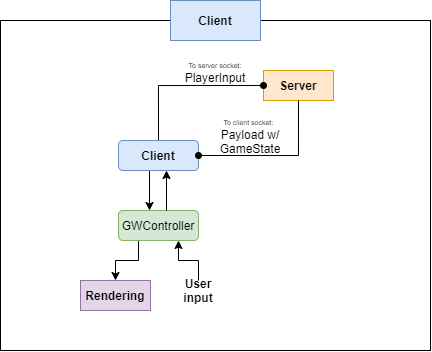

The diagram above was exported from draw.io. Its source (the exported page's mxGraphModel, read from the mxfile embedded in the PNG):
<mxGraphModel dx="981" dy="486" grid="1" gridSize="10" guides="1" tooltips="1" connect="1" arrows="1" fold="1" page="1" pageScale="1" pageWidth="850" pageHeight="1100" math="0" shadow="0">
  <root>
    <mxCell id="0" />
    <mxCell id="1" parent="0" />
    <mxCell id="2" value="" style="rounded=0;whiteSpace=wrap;html=1;" vertex="1" parent="1">
      <mxGeometry x="400" y="690" width="430" height="330" as="geometry" />
    </mxCell>
    <mxCell id="3" value="Server" style="rounded=0;whiteSpace=wrap;html=1;fillColor=#ffe6cc;strokeColor=#d79b00;fontStyle=1" vertex="1" parent="1">
      <mxGeometry x="663" y="740" width="70" height="30" as="geometry" />
    </mxCell>
    <mxCell id="4" value="Client" style="rounded=0;whiteSpace=wrap;html=1;fillColor=#dae8fc;strokeColor=#6c8ebf;fontStyle=1" vertex="1" parent="1">
      <mxGeometry x="570" y="670" width="90" height="40" as="geometry" />
    </mxCell>
    <mxCell id="5" style="edgeStyle=orthogonalEdgeStyle;rounded=0;orthogonalLoop=1;jettySize=auto;html=1;exitX=0.25;exitY=1;exitDx=0;exitDy=0;entryX=0.25;entryY=0;entryDx=0;entryDy=0;endSize=6;" edge="1" parent="1">
      <mxGeometry relative="1" as="geometry">
        <mxPoint x="549" y="840" as="sourcePoint" />
        <mxPoint x="549" y="880" as="targetPoint" />
      </mxGeometry>
    </mxCell>
    <mxCell id="6" style="edgeStyle=orthogonalEdgeStyle;rounded=0;orthogonalLoop=1;jettySize=auto;html=1;exitX=0.5;exitY=0;exitDx=0;exitDy=0;entryX=0;entryY=0.5;entryDx=0;entryDy=0;startSize=2;endSize=6;endArrow=oval;endFill=1;" edge="1" source="7" target="3" parent="1">
      <mxGeometry relative="1" as="geometry" />
    </mxCell>
    <mxCell id="7" value="Client" style="rounded=1;whiteSpace=wrap;html=1;fillColor=#dae8fc;strokeColor=#6c8ebf;fontStyle=1" vertex="1" parent="1">
      <mxGeometry x="518" y="810" width="80" height="30" as="geometry" />
    </mxCell>
    <mxCell id="8" style="edgeStyle=orthogonalEdgeStyle;rounded=0;orthogonalLoop=1;jettySize=auto;html=1;exitX=0.25;exitY=1;exitDx=0;exitDy=0;entryX=0.5;entryY=0;entryDx=0;entryDy=0;" edge="1" source="9" target="16" parent="1">
      <mxGeometry relative="1" as="geometry">
        <mxPoint x="517.9655172413793" y="950" as="targetPoint" />
      </mxGeometry>
    </mxCell>
    <mxCell id="9" value="GWController" style="rounded=1;whiteSpace=wrap;html=1;fillColor=#d5e8d4;strokeColor=#82b366;" vertex="1" parent="1">
      <mxGeometry x="518" y="880" width="80" height="30" as="geometry" />
    </mxCell>
    <mxCell id="10" style="edgeStyle=orthogonalEdgeStyle;rounded=0;orthogonalLoop=1;jettySize=auto;html=1;exitX=0.75;exitY=0;exitDx=0;exitDy=0;entryX=0.75;entryY=1;entryDx=0;entryDy=0;endArrow=classic;endFill=1;endSize=6;startSize=2;" edge="1" parent="1">
      <mxGeometry relative="1" as="geometry">
        <mxPoint x="566" y="880" as="sourcePoint" />
        <mxPoint x="566" y="840" as="targetPoint" />
      </mxGeometry>
    </mxCell>
    <mxCell id="11" style="edgeStyle=orthogonalEdgeStyle;rounded=0;orthogonalLoop=1;jettySize=auto;html=1;exitX=0.5;exitY=0;exitDx=0;exitDy=0;entryX=0.75;entryY=1;entryDx=0;entryDy=0;" edge="1" source="12" target="9" parent="1">
      <mxGeometry relative="1" as="geometry" />
    </mxCell>
    <mxCell id="12" value="User input" style="text;html=1;strokeColor=none;fillColor=none;align=center;verticalAlign=middle;whiteSpace=wrap;rounded=0;fontStyle=1" vertex="1" parent="1">
      <mxGeometry x="578" y="950" width="40" height="20" as="geometry" />
    </mxCell>
    <mxCell id="13" style="edgeStyle=orthogonalEdgeStyle;rounded=0;orthogonalLoop=1;jettySize=auto;html=1;exitX=0.5;exitY=1;exitDx=0;exitDy=0;entryX=1;entryY=0.5;entryDx=0;entryDy=0;startSize=2;endSize=6;endArrow=oval;endFill=1;startArrow=none;startFill=0;" edge="1" source="3" target="7" parent="1">
      <mxGeometry relative="1" as="geometry" />
    </mxCell>
    <mxCell id="14" value="&lt;font style=&quot;font-size: 7px&quot;&gt;To server socket:&lt;/font&gt; PlayerInput" style="text;html=1;strokeColor=none;fillColor=none;align=center;verticalAlign=middle;whiteSpace=wrap;rounded=0;" vertex="1" parent="1">
      <mxGeometry x="585" y="730" width="60" height="20" as="geometry" />
    </mxCell>
    <mxCell id="15" value="&lt;font style=&quot;font-size: 7px&quot;&gt;To client socket:&lt;/font&gt;&amp;nbsp;&lt;br&gt;Payload w/ GameState" style="text;html=1;strokeColor=none;fillColor=none;align=center;verticalAlign=middle;whiteSpace=wrap;rounded=0;" vertex="1" parent="1">
      <mxGeometry x="625" y="794" width="50" height="20" as="geometry" />
    </mxCell>
    <mxCell id="16" value="Rendering" style="rounded=0;whiteSpace=wrap;html=1;fillColor=#e1d5e7;strokeColor=#9673a6;fontStyle=1" vertex="1" parent="1">
      <mxGeometry x="480" y="950" width="70" height="30" as="geometry" />
    </mxCell>
  </root>
</mxGraphModel>